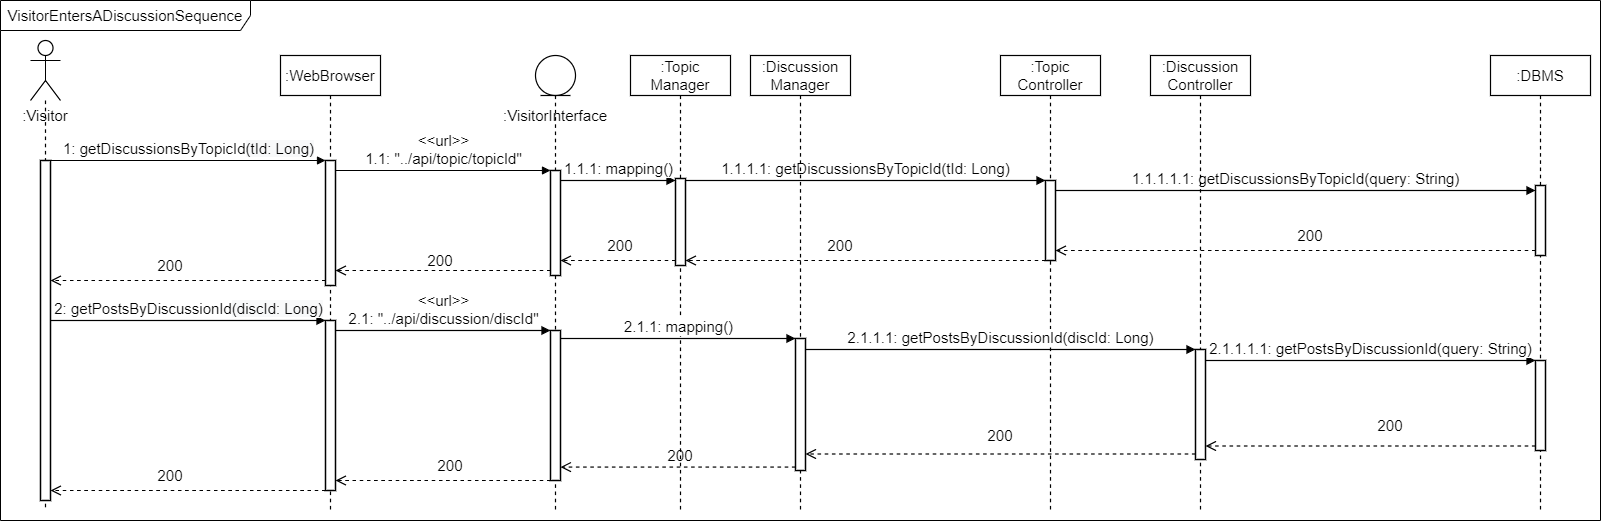

The diagram above was exported from draw.io. Its source (the exported page's mxGraphModel, read from the mxfile embedded in the PNG):
<mxGraphModel dx="1662" dy="865" grid="1" gridSize="10" guides="1" tooltips="1" connect="1" arrows="1" fold="1" page="1" pageScale="1" pageWidth="827" pageHeight="1169" math="0" shadow="0">
  <root>
    <mxCell id="1F4xPCoWd5WQkzx6gbKh-0" />
    <mxCell id="1F4xPCoWd5WQkzx6gbKh-1" parent="1F4xPCoWd5WQkzx6gbKh-0" />
    <mxCell id="ROQeA9RkbIWpQjNacWLa-0" value="&lt;font style=&quot;font-size: 15px;&quot;&gt;VisitorEntersADiscussionSequence&lt;/font&gt;" style="shape=umlFrame;whiteSpace=wrap;html=1;width=250;height=30;fontSize=15;" parent="1F4xPCoWd5WQkzx6gbKh-1" vertex="1">
      <mxGeometry x="30" y="40" width="1600" height="520" as="geometry" />
    </mxCell>
    <mxCell id="GwQMXPOjem2LlwfJ0hNV-1" value=":DBMS" style="shape=umlLifeline;perimeter=lifelinePerimeter;whiteSpace=wrap;html=1;container=1;collapsible=0;recursiveResize=0;outlineConnect=0;fontSize=15;strokeWidth=1.2;" parent="1F4xPCoWd5WQkzx6gbKh-1" vertex="1">
      <mxGeometry x="1520" y="95" width="100" height="455" as="geometry" />
    </mxCell>
    <mxCell id="GwQMXPOjem2LlwfJ0hNV-2" value="" style="html=1;points=[];perimeter=orthogonalPerimeter;fontSize=15;strokeWidth=1.5;" parent="GwQMXPOjem2LlwfJ0hNV-1" vertex="1">
      <mxGeometry x="45" y="130" width="10" height="70" as="geometry" />
    </mxCell>
    <mxCell id="GwQMXPOjem2LlwfJ0hNV-3" value=":Topic&lt;br style=&quot;font-size: 15px&quot;&gt;Controller" style="shape=umlLifeline;perimeter=lifelinePerimeter;whiteSpace=wrap;html=1;container=1;collapsible=0;recursiveResize=0;outlineConnect=0;fontSize=15;strokeWidth=1.2;" parent="1F4xPCoWd5WQkzx6gbKh-1" vertex="1">
      <mxGeometry x="1030" y="95" width="100" height="455" as="geometry" />
    </mxCell>
    <mxCell id="GwQMXPOjem2LlwfJ0hNV-4" value="" style="html=1;points=[];perimeter=orthogonalPerimeter;fontSize=15;strokeWidth=1.5;" parent="GwQMXPOjem2LlwfJ0hNV-3" vertex="1">
      <mxGeometry x="45" y="125" width="10" height="80" as="geometry" />
    </mxCell>
    <mxCell id="GwQMXPOjem2LlwfJ0hNV-5" value=":Topic&lt;br style=&quot;font-size: 15px&quot;&gt;Manager" style="shape=umlLifeline;perimeter=lifelinePerimeter;whiteSpace=wrap;html=1;container=1;collapsible=0;recursiveResize=0;outlineConnect=0;fontSize=15;strokeWidth=1.2;" parent="1F4xPCoWd5WQkzx6gbKh-1" vertex="1">
      <mxGeometry x="660" y="95" width="100" height="455" as="geometry" />
    </mxCell>
    <mxCell id="GwQMXPOjem2LlwfJ0hNV-6" value="" style="html=1;points=[];perimeter=orthogonalPerimeter;fontSize=15;strokeWidth=1.5;" parent="GwQMXPOjem2LlwfJ0hNV-5" vertex="1">
      <mxGeometry x="45" y="123" width="10" height="87" as="geometry" />
    </mxCell>
    <mxCell id="ROQeA9RkbIWpQjNacWLa-7" value="" style="shape=umlLifeline;participant=umlEntity;perimeter=lifelinePerimeter;whiteSpace=wrap;html=1;container=1;collapsible=0;recursiveResize=0;verticalAlign=top;spacingTop=36;outlineConnect=0;strokeWidth=1.2;fontSize=15;" parent="1F4xPCoWd5WQkzx6gbKh-1" vertex="1">
      <mxGeometry x="565" y="95" width="40" height="455" as="geometry" />
    </mxCell>
    <mxCell id="ROQeA9RkbIWpQjNacWLa-8" value="" style="html=1;points=[];perimeter=orthogonalPerimeter;fontSize=15;strokeWidth=1.5;" parent="ROQeA9RkbIWpQjNacWLa-7" vertex="1">
      <mxGeometry x="15" y="115" width="10" height="105" as="geometry" />
    </mxCell>
    <mxCell id="ROQeA9RkbIWpQjNacWLa-9" value="&lt;font style=&quot;font-size: 15px;&quot;&gt;:WebBrowser&lt;/font&gt;" style="shape=umlLifeline;perimeter=lifelinePerimeter;whiteSpace=wrap;html=1;container=1;collapsible=0;recursiveResize=0;outlineConnect=0;strokeWidth=1.2;fontSize=15;" parent="1F4xPCoWd5WQkzx6gbKh-1" vertex="1">
      <mxGeometry x="310" y="95" width="100" height="455" as="geometry" />
    </mxCell>
    <mxCell id="ROQeA9RkbIWpQjNacWLa-10" value="" style="html=1;points=[];perimeter=orthogonalPerimeter;fontSize=15;strokeWidth=1.5;" parent="ROQeA9RkbIWpQjNacWLa-9" vertex="1">
      <mxGeometry x="45" y="105" width="10" height="125" as="geometry" />
    </mxCell>
    <mxCell id="ROQeA9RkbIWpQjNacWLa-11" value="" style="shape=umlLifeline;participant=umlActor;perimeter=lifelinePerimeter;whiteSpace=wrap;html=1;container=1;collapsible=0;recursiveResize=0;verticalAlign=top;spacingTop=36;outlineConnect=0;fontFamily=Helvetica;fontSize=15;fontColor=rgb(0, 0, 0);align=center;strokeColor=rgb(0, 0, 0);fillColor=rgb(255, 255, 255);size=60;strokeWidth=1.2;" parent="1F4xPCoWd5WQkzx6gbKh-1" vertex="1">
      <mxGeometry x="60" y="80" width="30" height="470" as="geometry" />
    </mxCell>
    <mxCell id="ROQeA9RkbIWpQjNacWLa-12" value="" style="html=1;points=[];perimeter=orthogonalPerimeter;fontSize=15;strokeWidth=1.5;" parent="ROQeA9RkbIWpQjNacWLa-11" vertex="1">
      <mxGeometry x="10" y="120" width="10" height="340" as="geometry" />
    </mxCell>
    <mxCell id="ROQeA9RkbIWpQjNacWLa-13" value="&lt;font style=&quot;font-size: 15px;&quot;&gt;:Visitor&lt;/font&gt;" style="text;html=1;strokeColor=none;fillColor=none;align=center;verticalAlign=middle;whiteSpace=wrap;rounded=0;fontSize=15;" parent="1F4xPCoWd5WQkzx6gbKh-1" vertex="1">
      <mxGeometry x="30" y="140" width="90" height="30" as="geometry" />
    </mxCell>
    <mxCell id="ROQeA9RkbIWpQjNacWLa-14" value=":VisitorInterface" style="text;html=1;strokeColor=none;fillColor=none;align=center;verticalAlign=middle;whiteSpace=wrap;rounded=0;fontSize=15;" parent="1F4xPCoWd5WQkzx6gbKh-1" vertex="1">
      <mxGeometry x="540" y="140" width="90" height="30" as="geometry" />
    </mxCell>
    <mxCell id="ROQeA9RkbIWpQjNacWLa-15" value="&lt;div style=&quot;text-align: left ; font-size: 15px&quot;&gt;&lt;font style=&quot;font-size: 15px&quot;&gt;1: getDiscussionsByTopicId&lt;span style=&quot;background-color: rgb(248 , 249 , 250) ; font-size: 15px&quot;&gt;(tId: Long)&lt;/span&gt;&lt;/font&gt;&lt;/div&gt;" style="html=1;verticalAlign=bottom;endArrow=block;entryX=0;entryY=0;rounded=0;fontSize=15;" parent="1F4xPCoWd5WQkzx6gbKh-1" source="ROQeA9RkbIWpQjNacWLa-12" target="ROQeA9RkbIWpQjNacWLa-10" edge="1">
      <mxGeometry relative="1" as="geometry">
        <mxPoint x="205" y="200" as="sourcePoint" />
      </mxGeometry>
    </mxCell>
    <mxCell id="ROQeA9RkbIWpQjNacWLa-16" value="&lt;font style=&quot;font-size: 15px&quot;&gt;&amp;lt;&amp;lt;url&amp;gt;&amp;gt;&lt;br style=&quot;font-size: 15px&quot;&gt;1.1: &quot;../api/topic/topicId&quot;&lt;/font&gt;" style="html=1;verticalAlign=bottom;endArrow=block;entryX=0;entryY=0;rounded=0;fontSize=15;" parent="1F4xPCoWd5WQkzx6gbKh-1" source="ROQeA9RkbIWpQjNacWLa-10" target="ROQeA9RkbIWpQjNacWLa-8" edge="1">
      <mxGeometry relative="1" as="geometry">
        <mxPoint x="455" y="210" as="sourcePoint" />
      </mxGeometry>
    </mxCell>
    <mxCell id="ROQeA9RkbIWpQjNacWLa-17" value="&lt;font style=&quot;font-size: 15px;&quot;&gt;1.1.1: mapping()&lt;/font&gt;" style="html=1;verticalAlign=bottom;endArrow=block;rounded=0;fontSize=15;strokeWidth=1.2;" parent="1F4xPCoWd5WQkzx6gbKh-1" source="ROQeA9RkbIWpQjNacWLa-8" target="GwQMXPOjem2LlwfJ0hNV-6" edge="1">
      <mxGeometry relative="1" as="geometry">
        <mxPoint x="815" y="218" as="sourcePoint" />
        <mxPoint as="offset" />
        <mxPoint x="675" y="218" as="targetPoint" />
        <Array as="points">
          <mxPoint x="640" y="220" />
        </Array>
      </mxGeometry>
    </mxCell>
    <mxCell id="ROQeA9RkbIWpQjNacWLa-18" value="&lt;font style=&quot;font-size: 15px&quot;&gt;1.1.1.1: getDiscussionsByTopicId(tId: Long)&lt;/font&gt;" style="html=1;verticalAlign=bottom;endArrow=block;rounded=0;fontSize=15;strokeWidth=1.2;" parent="1F4xPCoWd5WQkzx6gbKh-1" source="GwQMXPOjem2LlwfJ0hNV-6" target="GwQMXPOjem2LlwfJ0hNV-4" edge="1">
      <mxGeometry relative="1" as="geometry">
        <mxPoint x="685" y="220" as="sourcePoint" />
        <mxPoint x="975" y="220" as="targetPoint" />
        <Array as="points">
          <mxPoint x="910" y="220" />
        </Array>
      </mxGeometry>
    </mxCell>
    <mxCell id="ROQeA9RkbIWpQjNacWLa-19" value="" style="html=1;verticalAlign=bottom;endArrow=open;dashed=1;endSize=8;rounded=0;fontSize=15;strokeWidth=1.2;" parent="1F4xPCoWd5WQkzx6gbKh-1" source="GwQMXPOjem2LlwfJ0hNV-4" target="GwQMXPOjem2LlwfJ0hNV-6" edge="1">
      <mxGeometry relative="1" as="geometry">
        <mxPoint x="685" y="296" as="targetPoint" />
        <mxPoint x="975" y="296" as="sourcePoint" />
        <Array as="points">
          <mxPoint x="900" y="300" />
        </Array>
      </mxGeometry>
    </mxCell>
    <mxCell id="ROQeA9RkbIWpQjNacWLa-20" value="" style="html=1;verticalAlign=bottom;endArrow=open;dashed=1;endSize=8;rounded=0;fontSize=15;strokeWidth=1.2;" parent="1F4xPCoWd5WQkzx6gbKh-1" source="GwQMXPOjem2LlwfJ0hNV-6" target="ROQeA9RkbIWpQjNacWLa-8" edge="1">
      <mxGeometry relative="1" as="geometry">
        <mxPoint x="905" y="305.9999999999998" as="targetPoint" />
        <mxPoint x="676.4099999999999" y="299.606" as="sourcePoint" />
        <Array as="points">
          <mxPoint x="660" y="300" />
        </Array>
      </mxGeometry>
    </mxCell>
    <mxCell id="ROQeA9RkbIWpQjNacWLa-22" value="" style="html=1;verticalAlign=bottom;endArrow=open;dashed=1;endSize=8;rounded=0;fontSize=15;strokeWidth=1.2;" parent="1F4xPCoWd5WQkzx6gbKh-1" source="ROQeA9RkbIWpQjNacWLa-10" target="ROQeA9RkbIWpQjNacWLa-12" edge="1">
      <mxGeometry relative="1" as="geometry">
        <mxPoint x="50" y="319.9999999999998" as="targetPoint" />
        <mxPoint x="280" y="319.9999999999998" as="sourcePoint" />
        <Array as="points">
          <mxPoint x="110" y="320" />
        </Array>
      </mxGeometry>
    </mxCell>
    <mxCell id="ROQeA9RkbIWpQjNacWLa-23" value="" style="html=1;verticalAlign=bottom;endArrow=open;dashed=1;endSize=8;rounded=0;fontSize=15;strokeWidth=1.2;" parent="1F4xPCoWd5WQkzx6gbKh-1" source="GwQMXPOjem2LlwfJ0hNV-2" target="GwQMXPOjem2LlwfJ0hNV-4" edge="1">
      <mxGeometry relative="1" as="geometry">
        <mxPoint x="985" y="291.5" as="targetPoint" />
        <mxPoint x="1225" y="291.5" as="sourcePoint" />
        <Array as="points">
          <mxPoint x="1090" y="290" />
        </Array>
      </mxGeometry>
    </mxCell>
    <mxCell id="ROQeA9RkbIWpQjNacWLa-24" value="&lt;font style=&quot;font-size: 15px&quot;&gt;1.1.1.1.1: getDiscussionsByTopicId(query: String)&lt;/font&gt;" style="html=1;verticalAlign=bottom;endArrow=block;rounded=0;fontSize=15;strokeWidth=1.2;" parent="1F4xPCoWd5WQkzx6gbKh-1" source="GwQMXPOjem2LlwfJ0hNV-4" target="GwQMXPOjem2LlwfJ0hNV-2" edge="1">
      <mxGeometry relative="1" as="geometry">
        <mxPoint x="985" y="225" as="sourcePoint" />
        <mxPoint x="1225" y="225" as="targetPoint" />
        <Array as="points">
          <mxPoint x="1110" y="230" />
        </Array>
      </mxGeometry>
    </mxCell>
    <mxCell id="QDN1yHXHNh1ZKE1tIz25-18" value="" style="html=1;points=[];perimeter=orthogonalPerimeter;fontSize=15;strokeWidth=1.5;" parent="1F4xPCoWd5WQkzx6gbKh-1" vertex="1">
      <mxGeometry x="580" y="370" width="10" height="150" as="geometry" />
    </mxCell>
    <mxCell id="QDN1yHXHNh1ZKE1tIz25-19" value="" style="html=1;points=[];perimeter=orthogonalPerimeter;fontSize=15;strokeWidth=1.5;" parent="1F4xPCoWd5WQkzx6gbKh-1" vertex="1">
      <mxGeometry x="355" y="360" width="10" height="170" as="geometry" />
    </mxCell>
    <mxCell id="QDN1yHXHNh1ZKE1tIz25-20" value="&lt;div style=&quot;text-align: left ; font-size: 15px&quot;&gt;&lt;font style=&quot;font-size: 15px&quot;&gt;2: getPostsByDiscussionId&lt;span style=&quot;background-color: rgb(248 , 249 , 250) ; font-size: 15px&quot;&gt;(discId: Long)&lt;/span&gt;&lt;/font&gt;&lt;/div&gt;" style="html=1;verticalAlign=bottom;endArrow=block;entryX=0;entryY=0;rounded=0;fontSize=15;strokeWidth=1.2;" parent="1F4xPCoWd5WQkzx6gbKh-1" source="ROQeA9RkbIWpQjNacWLa-12" target="QDN1yHXHNh1ZKE1tIz25-19" edge="1">
      <mxGeometry relative="1" as="geometry">
        <mxPoint x="80" y="360.0000000000002" as="sourcePoint" />
      </mxGeometry>
    </mxCell>
    <mxCell id="QDN1yHXHNh1ZKE1tIz25-21" value="&lt;font style=&quot;font-size: 15px&quot;&gt;&amp;lt;&amp;lt;url&amp;gt;&amp;gt;&lt;br style=&quot;font-size: 15px&quot;&gt;2.1: &quot;../api/discussion/discId&quot;&lt;/font&gt;" style="html=1;verticalAlign=bottom;endArrow=block;entryX=0;entryY=0;rounded=0;fontSize=15;strokeWidth=1.2;" parent="1F4xPCoWd5WQkzx6gbKh-1" source="QDN1yHXHNh1ZKE1tIz25-19" target="QDN1yHXHNh1ZKE1tIz25-18" edge="1">
      <mxGeometry relative="1" as="geometry">
        <mxPoint x="455" y="370" as="sourcePoint" />
      </mxGeometry>
    </mxCell>
    <mxCell id="QDN1yHXHNh1ZKE1tIz25-22" value="&lt;font style=&quot;font-size: 15px;&quot;&gt;2.1.1: mapping()&lt;/font&gt;" style="html=1;verticalAlign=bottom;endArrow=block;entryX=0;entryY=0;rounded=0;fontSize=15;strokeWidth=1.2;" parent="1F4xPCoWd5WQkzx6gbKh-1" source="QDN1yHXHNh1ZKE1tIz25-18" target="QDN1yHXHNh1ZKE1tIz25-17" edge="1">
      <mxGeometry relative="1" as="geometry">
        <mxPoint x="815" y="378" as="sourcePoint" />
        <mxPoint as="offset" />
      </mxGeometry>
    </mxCell>
    <mxCell id="QDN1yHXHNh1ZKE1tIz25-25" value="" style="html=1;verticalAlign=bottom;endArrow=open;dashed=1;endSize=8;exitX=0;exitY=0.974;rounded=0;exitDx=0;exitDy=0;exitPerimeter=0;fontSize=15;strokeWidth=1.2;" parent="1F4xPCoWd5WQkzx6gbKh-1" source="QDN1yHXHNh1ZKE1tIz25-17" target="QDN1yHXHNh1ZKE1tIz25-18" edge="1">
      <mxGeometry relative="1" as="geometry">
        <mxPoint x="905" y="465.9999999999998" as="targetPoint" />
        <mxPoint x="1135" y="465.9999999999998" as="sourcePoint" />
        <Array as="points" />
      </mxGeometry>
    </mxCell>
    <mxCell id="QDN1yHXHNh1ZKE1tIz25-26" value="" style="html=1;verticalAlign=bottom;endArrow=open;dashed=1;endSize=8;rounded=0;fontSize=15;strokeWidth=1.2;" parent="1F4xPCoWd5WQkzx6gbKh-1" source="QDN1yHXHNh1ZKE1tIz25-18" target="QDN1yHXHNh1ZKE1tIz25-19" edge="1">
      <mxGeometry relative="1" as="geometry">
        <mxPoint x="300" y="469.9999999999998" as="targetPoint" />
        <mxPoint x="530" y="470" as="sourcePoint" />
        <Array as="points">
          <mxPoint x="370" y="520" />
        </Array>
      </mxGeometry>
    </mxCell>
    <mxCell id="QDN1yHXHNh1ZKE1tIz25-27" value="" style="html=1;verticalAlign=bottom;endArrow=open;dashed=1;endSize=8;rounded=0;fontSize=15;strokeWidth=1.2;" parent="1F4xPCoWd5WQkzx6gbKh-1" source="QDN1yHXHNh1ZKE1tIz25-19" target="ROQeA9RkbIWpQjNacWLa-12" edge="1">
      <mxGeometry relative="1" as="geometry">
        <mxPoint x="80" y="480" as="targetPoint" />
        <mxPoint x="280" y="479.9999999999998" as="sourcePoint" />
        <Array as="points">
          <mxPoint x="110" y="530" />
        </Array>
      </mxGeometry>
    </mxCell>
    <mxCell id="QDN1yHXHNh1ZKE1tIz25-30" value="" style="html=1;points=[];perimeter=orthogonalPerimeter;fontSize=15;strokeWidth=1.5;" parent="1F4xPCoWd5WQkzx6gbKh-1" vertex="1">
      <mxGeometry x="1565" y="400" width="10" height="90" as="geometry" />
    </mxCell>
    <mxCell id="QDN1yHXHNh1ZKE1tIz25-32" value="2.1.1.1: getPostsByDiscussionId(discId: Long)" style="html=1;verticalAlign=bottom;endArrow=block;entryX=0;entryY=0;rounded=0;fontSize=15;strokeWidth=1.2;" parent="1F4xPCoWd5WQkzx6gbKh-1" source="QDN1yHXHNh1ZKE1tIz25-17" target="QDN1yHXHNh1ZKE1tIz25-31" edge="1">
      <mxGeometry relative="1" as="geometry">
        <mxPoint x="735" y="480" as="sourcePoint" />
      </mxGeometry>
    </mxCell>
    <mxCell id="QDN1yHXHNh1ZKE1tIz25-33" value="" style="html=1;verticalAlign=bottom;endArrow=open;dashed=1;endSize=8;exitX=0;exitY=0.95;rounded=0;fontSize=15;strokeWidth=1.2;" parent="1F4xPCoWd5WQkzx6gbKh-1" source="QDN1yHXHNh1ZKE1tIz25-31" target="QDN1yHXHNh1ZKE1tIz25-17" edge="1">
      <mxGeometry relative="1" as="geometry">
        <mxPoint x="735" y="556" as="targetPoint" />
      </mxGeometry>
    </mxCell>
    <mxCell id="QDN1yHXHNh1ZKE1tIz25-34" value="" style="html=1;verticalAlign=bottom;endArrow=open;dashed=1;endSize=8;exitX=0;exitY=0.95;rounded=0;fontSize=15;strokeWidth=1.2;" parent="1F4xPCoWd5WQkzx6gbKh-1" source="QDN1yHXHNh1ZKE1tIz25-30" target="QDN1yHXHNh1ZKE1tIz25-31" edge="1">
      <mxGeometry relative="1" as="geometry">
        <mxPoint x="1135" y="561" as="targetPoint" />
      </mxGeometry>
    </mxCell>
    <mxCell id="QDN1yHXHNh1ZKE1tIz25-35" value="2.1.1.1.1: getPostsByDiscussionId(query: String)" style="html=1;verticalAlign=bottom;endArrow=block;entryX=0;entryY=0;rounded=0;fontSize=15;strokeWidth=1.2;" parent="1F4xPCoWd5WQkzx6gbKh-1" source="QDN1yHXHNh1ZKE1tIz25-31" target="QDN1yHXHNh1ZKE1tIz25-30" edge="1">
      <mxGeometry relative="1" as="geometry">
        <mxPoint x="1135" y="485" as="sourcePoint" />
      </mxGeometry>
    </mxCell>
    <mxCell id="CJg6ReRtOaOe1NwoNokE-0" value="200" style="text;html=1;strokeColor=none;fillColor=none;align=center;verticalAlign=middle;whiteSpace=wrap;rounded=0;fontSize=15;" parent="1F4xPCoWd5WQkzx6gbKh-1" vertex="1">
      <mxGeometry x="840" y="270" width="60" height="30" as="geometry" />
    </mxCell>
    <mxCell id="CJg6ReRtOaOe1NwoNokE-1" value="200" style="text;html=1;strokeColor=none;fillColor=none;align=center;verticalAlign=middle;whiteSpace=wrap;rounded=0;fontSize=15;" parent="1F4xPCoWd5WQkzx6gbKh-1" vertex="1">
      <mxGeometry x="1310" y="260" width="60" height="30" as="geometry" />
    </mxCell>
    <mxCell id="CJg6ReRtOaOe1NwoNokE-2" value="200" style="text;html=1;strokeColor=none;fillColor=none;align=center;verticalAlign=middle;whiteSpace=wrap;rounded=0;fontSize=15;" parent="1F4xPCoWd5WQkzx6gbKh-1" vertex="1">
      <mxGeometry x="620" y="270" width="60" height="30" as="geometry" />
    </mxCell>
    <mxCell id="CJg6ReRtOaOe1NwoNokE-5" value="200" style="text;html=1;strokeColor=none;fillColor=none;align=center;verticalAlign=middle;whiteSpace=wrap;rounded=0;fontSize=15;" parent="1F4xPCoWd5WQkzx6gbKh-1" vertex="1">
      <mxGeometry x="440" y="285" width="60" height="30" as="geometry" />
    </mxCell>
    <mxCell id="CJg6ReRtOaOe1NwoNokE-6" value="200" style="text;html=1;strokeColor=none;fillColor=none;align=center;verticalAlign=middle;whiteSpace=wrap;rounded=0;fontSize=15;" parent="1F4xPCoWd5WQkzx6gbKh-1" vertex="1">
      <mxGeometry x="170" y="290" width="60" height="30" as="geometry" />
    </mxCell>
    <mxCell id="CJg6ReRtOaOe1NwoNokE-7" value="200" style="text;html=1;strokeColor=none;fillColor=none;align=center;verticalAlign=middle;whiteSpace=wrap;rounded=0;fontSize=15;" parent="1F4xPCoWd5WQkzx6gbKh-1" vertex="1">
      <mxGeometry x="1000" y="460" width="60" height="30" as="geometry" />
    </mxCell>
    <mxCell id="CJg6ReRtOaOe1NwoNokE-8" value="200" style="text;html=1;strokeColor=none;fillColor=none;align=center;verticalAlign=middle;whiteSpace=wrap;rounded=0;fontSize=15;" parent="1F4xPCoWd5WQkzx6gbKh-1" vertex="1">
      <mxGeometry x="1390" y="450" width="60" height="30" as="geometry" />
    </mxCell>
    <mxCell id="CJg6ReRtOaOe1NwoNokE-9" value="200" style="text;html=1;strokeColor=none;fillColor=none;align=center;verticalAlign=middle;whiteSpace=wrap;rounded=0;fontSize=15;" parent="1F4xPCoWd5WQkzx6gbKh-1" vertex="1">
      <mxGeometry x="680" y="480" width="60" height="30" as="geometry" />
    </mxCell>
    <mxCell id="CJg6ReRtOaOe1NwoNokE-10" value="200" style="text;html=1;strokeColor=none;fillColor=none;align=center;verticalAlign=middle;whiteSpace=wrap;rounded=0;fontSize=15;" parent="1F4xPCoWd5WQkzx6gbKh-1" vertex="1">
      <mxGeometry x="450" y="490" width="60" height="30" as="geometry" />
    </mxCell>
    <mxCell id="CJg6ReRtOaOe1NwoNokE-11" value="200" style="text;html=1;strokeColor=none;fillColor=none;align=center;verticalAlign=middle;whiteSpace=wrap;rounded=0;fontSize=15;" parent="1F4xPCoWd5WQkzx6gbKh-1" vertex="1">
      <mxGeometry x="170" y="500" width="60" height="30" as="geometry" />
    </mxCell>
    <mxCell id="GwQMXPOjem2LlwfJ0hNV-0" value="" style="html=1;verticalAlign=bottom;endArrow=open;dashed=1;endSize=8;rounded=0;fontSize=15;strokeWidth=1.2;" parent="1F4xPCoWd5WQkzx6gbKh-1" source="ROQeA9RkbIWpQjNacWLa-8" target="ROQeA9RkbIWpQjNacWLa-10" edge="1">
      <mxGeometry relative="1" as="geometry">
        <mxPoint x="695" y="306" as="targetPoint" />
        <mxPoint x="985" y="306" as="sourcePoint" />
        <Array as="points">
          <mxPoint x="470" y="310" />
        </Array>
      </mxGeometry>
    </mxCell>
    <mxCell id="qMF8NMnWPi62UaXMShjK-0" value=":Discussion&lt;br style=&quot;font-size: 15px&quot;&gt;Manager" style="shape=umlLifeline;perimeter=lifelinePerimeter;whiteSpace=wrap;html=1;container=1;collapsible=0;recursiveResize=0;outlineConnect=0;fontSize=15;strokeWidth=1.2;" parent="1F4xPCoWd5WQkzx6gbKh-1" vertex="1">
      <mxGeometry x="780" y="95" width="100" height="455" as="geometry" />
    </mxCell>
    <mxCell id="QDN1yHXHNh1ZKE1tIz25-17" value="" style="html=1;points=[];perimeter=orthogonalPerimeter;fontSize=15;strokeWidth=1.5;" parent="qMF8NMnWPi62UaXMShjK-0" vertex="1">
      <mxGeometry x="45" y="283" width="10" height="132" as="geometry" />
    </mxCell>
    <mxCell id="qMF8NMnWPi62UaXMShjK-2" value=":Discussion&lt;br style=&quot;font-size: 15px&quot;&gt;Controller" style="shape=umlLifeline;perimeter=lifelinePerimeter;whiteSpace=wrap;html=1;container=1;collapsible=0;recursiveResize=0;outlineConnect=0;fontSize=15;strokeWidth=1.2;" parent="1F4xPCoWd5WQkzx6gbKh-1" vertex="1">
      <mxGeometry x="1180" y="95" width="100" height="455" as="geometry" />
    </mxCell>
    <mxCell id="QDN1yHXHNh1ZKE1tIz25-31" value="" style="html=1;points=[];perimeter=orthogonalPerimeter;fontSize=15;strokeWidth=1.5;" parent="qMF8NMnWPi62UaXMShjK-2" vertex="1">
      <mxGeometry x="45" y="294" width="10" height="110" as="geometry" />
    </mxCell>
  </root>
</mxGraphModel>